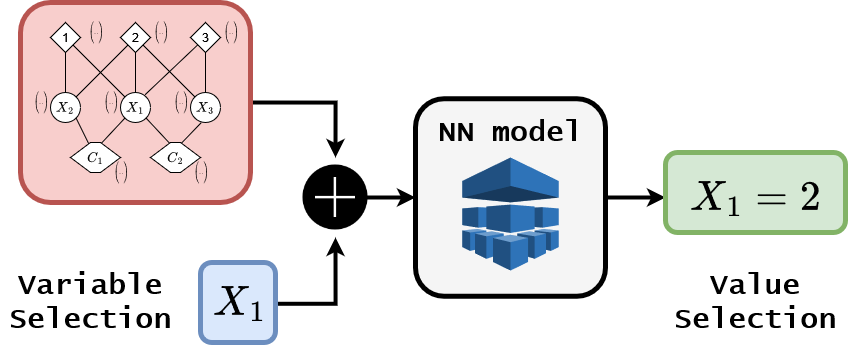

The diagram above was exported from draw.io. Its source (the exported page's mxGraphModel, read from the mxfile embedded in the PNG):
<mxGraphModel dx="2533" dy="1003" grid="1" gridSize="10" guides="1" tooltips="1" connect="1" arrows="1" fold="1" page="1" pageScale="1" pageWidth="850" pageHeight="1100" math="1" shadow="0">
  <root>
    <mxCell id="0" />
    <mxCell id="1" parent="0" />
    <mxCell id="z1wR7bklSt1rKg9aXHDH-38" style="edgeStyle=orthogonalEdgeStyle;rounded=0;orthogonalLoop=1;jettySize=auto;html=1;fontSize=36;strokeWidth=4;exitX=1.03;exitY=0.543;exitDx=0;exitDy=0;exitPerimeter=0;entryX=0.5;entryY=1;entryDx=0;entryDy=0;" parent="1" source="z1wR7bklSt1rKg9aXHDH-4" target="0IRIbP3oF_4lOirc-beu-15" edge="1">
      <mxGeometry relative="1" as="geometry">
        <mxPoint x="20" y="485" as="sourcePoint" />
        <mxPoint x="175" y="430" as="targetPoint" />
      </mxGeometry>
    </mxCell>
    <mxCell id="z1wR7bklSt1rKg9aXHDH-37" style="edgeStyle=orthogonalEdgeStyle;rounded=0;orthogonalLoop=1;jettySize=auto;html=1;exitX=1;exitY=0.5;exitDx=0;exitDy=0;entryX=0.5;entryY=0;entryDx=0;entryDy=0;fontSize=36;strokeWidth=4;" parent="1" source="z1wR7bklSt1rKg9aXHDH-6" target="0IRIbP3oF_4lOirc-beu-15" edge="1">
      <mxGeometry relative="1" as="geometry">
        <mxPoint x="175" y="360" as="targetPoint" />
      </mxGeometry>
    </mxCell>
    <mxCell id="z1wR7bklSt1rKg9aXHDH-6" value="" style="rounded=1;whiteSpace=wrap;html=1;fontSize=36;fillColor=#f8cecc;strokeColor=#b85450;strokeWidth=5;" parent="1" vertex="1">
      <mxGeometry x="-135" y="200" width="230" height="200" as="geometry" />
    </mxCell>
    <mxCell id="0IRIbP3oF_4lOirc-beu-1" style="edgeStyle=orthogonalEdgeStyle;rounded=0;orthogonalLoop=1;jettySize=auto;html=1;entryX=0;entryY=0.5;entryDx=0;entryDy=0;strokeWidth=4;" edge="1" parent="1" source="z1wR7bklSt1rKg9aXHDH-1" target="z1wR7bklSt1rKg9aXHDH-41">
      <mxGeometry relative="1" as="geometry" />
    </mxCell>
    <mxCell id="z1wR7bklSt1rKg9aXHDH-1" value="" style="rounded=1;whiteSpace=wrap;html=1;strokeWidth=5;fillColor=#f5f5f5;fontColor=#333333;strokeColor=#000000;" parent="1" vertex="1">
      <mxGeometry x="260" y="296.25" width="190" height="197.5" as="geometry" />
    </mxCell>
    <mxCell id="z1wR7bklSt1rKg9aXHDH-7" value="&lt;div&gt;$$X_2$$&lt;/div&gt;" style="ellipse;whiteSpace=wrap;html=1;aspect=fixed;" parent="1" vertex="1">
      <mxGeometry x="-105" y="290" width="30" height="30" as="geometry" />
    </mxCell>
    <mxCell id="z1wR7bklSt1rKg9aXHDH-8" value="$$X_1$$" style="ellipse;whiteSpace=wrap;html=1;aspect=fixed;" parent="1" vertex="1">
      <mxGeometry x="-35" y="290" width="30" height="30" as="geometry" />
    </mxCell>
    <mxCell id="z1wR7bklSt1rKg9aXHDH-9" value="$$X_3$$" style="ellipse;whiteSpace=wrap;html=1;aspect=fixed;" parent="1" vertex="1">
      <mxGeometry x="35" y="290" width="30" height="30" as="geometry" />
    </mxCell>
    <mxCell id="z1wR7bklSt1rKg9aXHDH-10" value="1" style="rhombus;whiteSpace=wrap;html=1;" parent="1" vertex="1">
      <mxGeometry x="-105" y="220" width="30" height="30" as="geometry" />
    </mxCell>
    <mxCell id="z1wR7bklSt1rKg9aXHDH-11" value="2" style="rhombus;whiteSpace=wrap;html=1;" parent="1" vertex="1">
      <mxGeometry x="-35" y="220" width="30" height="30" as="geometry" />
    </mxCell>
    <mxCell id="z1wR7bklSt1rKg9aXHDH-12" value="3" style="rhombus;whiteSpace=wrap;html=1;" parent="1" vertex="1">
      <mxGeometry x="35" y="220" width="30" height="30" as="geometry" />
    </mxCell>
    <mxCell id="z1wR7bklSt1rKg9aXHDH-13" value="&lt;div&gt;$$C_1$$&lt;/div&gt;" style="shape=hexagon;perimeter=hexagonPerimeter2;whiteSpace=wrap;html=1;fixedSize=1;" parent="1" vertex="1">
      <mxGeometry x="-85" y="340" width="50" height="30" as="geometry" />
    </mxCell>
    <mxCell id="z1wR7bklSt1rKg9aXHDH-14" value="&lt;div&gt;$$C_2$$&lt;/div&gt;" style="shape=hexagon;perimeter=hexagonPerimeter2;whiteSpace=wrap;html=1;fixedSize=1;" parent="1" vertex="1">
      <mxGeometry x="-5" y="340" width="50" height="30" as="geometry" />
    </mxCell>
    <mxCell id="z1wR7bklSt1rKg9aXHDH-15" value="" style="endArrow=none;html=1;rounded=0;entryX=0.36;entryY=1.003;entryDx=0;entryDy=0;exitX=0.625;exitY=0;exitDx=0;exitDy=0;entryPerimeter=0;" parent="1" source="z1wR7bklSt1rKg9aXHDH-14" target="z1wR7bklSt1rKg9aXHDH-9" edge="1">
      <mxGeometry width="50" height="50" relative="1" as="geometry">
        <mxPoint x="-105" y="360" as="sourcePoint" />
        <mxPoint x="-55" y="310" as="targetPoint" />
      </mxGeometry>
    </mxCell>
    <mxCell id="z1wR7bklSt1rKg9aXHDH-16" value="" style="endArrow=none;html=1;rounded=0;entryX=1;entryY=1;entryDx=0;entryDy=0;exitX=0.375;exitY=0;exitDx=0;exitDy=0;" parent="1" source="z1wR7bklSt1rKg9aXHDH-14" target="z1wR7bklSt1rKg9aXHDH-8" edge="1">
      <mxGeometry width="50" height="50" relative="1" as="geometry">
        <mxPoint x="35.95238095238096" y="360.71428571428567" as="sourcePoint" />
        <mxPoint x="49.39339828219636" y="325.6066017178037" as="targetPoint" />
      </mxGeometry>
    </mxCell>
    <mxCell id="z1wR7bklSt1rKg9aXHDH-17" value="" style="endArrow=none;html=1;rounded=0;entryX=0;entryY=1;entryDx=0;entryDy=0;exitX=0.625;exitY=0;exitDx=0;exitDy=0;" parent="1" source="z1wR7bklSt1rKg9aXHDH-13" target="z1wR7bklSt1rKg9aXHDH-8" edge="1">
      <mxGeometry width="50" height="50" relative="1" as="geometry">
        <mxPoint x="35.95238095238096" y="360.71428571428567" as="sourcePoint" />
        <mxPoint x="55.80000000000018" y="330.09" as="targetPoint" />
      </mxGeometry>
    </mxCell>
    <mxCell id="z1wR7bklSt1rKg9aXHDH-18" value="" style="endArrow=none;html=1;rounded=0;entryX=1;entryY=1;entryDx=0;entryDy=0;" parent="1" source="z1wR7bklSt1rKg9aXHDH-13" target="z1wR7bklSt1rKg9aXHDH-7" edge="1">
      <mxGeometry width="50" height="50" relative="1" as="geometry">
        <mxPoint x="-44.04761904761892" y="360.71428571428567" as="sourcePoint" />
        <mxPoint x="-20.60660171779807" y="325.6066017177981" as="targetPoint" />
      </mxGeometry>
    </mxCell>
    <mxCell id="z1wR7bklSt1rKg9aXHDH-19" value="" style="endArrow=none;html=1;rounded=0;entryX=0.5;entryY=1;entryDx=0;entryDy=0;exitX=0.5;exitY=0;exitDx=0;exitDy=0;" parent="1" source="z1wR7bklSt1rKg9aXHDH-9" target="z1wR7bklSt1rKg9aXHDH-12" edge="1">
      <mxGeometry width="50" height="50" relative="1" as="geometry">
        <mxPoint x="-34.04761904761892" y="370.71428571428567" as="sourcePoint" />
        <mxPoint x="-10.606601717798071" y="335.6066017177981" as="targetPoint" />
      </mxGeometry>
    </mxCell>
    <mxCell id="z1wR7bklSt1rKg9aXHDH-20" value="" style="endArrow=none;html=1;rounded=0;entryX=1;entryY=1;entryDx=0;entryDy=0;" parent="1" source="z1wR7bklSt1rKg9aXHDH-9" target="z1wR7bklSt1rKg9aXHDH-11" edge="1">
      <mxGeometry width="50" height="50" relative="1" as="geometry">
        <mxPoint x="60" y="300" as="sourcePoint" />
        <mxPoint x="60" y="260" as="targetPoint" />
      </mxGeometry>
    </mxCell>
    <mxCell id="z1wR7bklSt1rKg9aXHDH-21" value="" style="endArrow=none;html=1;rounded=0;entryX=0.5;entryY=1;entryDx=0;entryDy=0;" parent="1" source="z1wR7bklSt1rKg9aXHDH-8" target="z1wR7bklSt1rKg9aXHDH-11" edge="1">
      <mxGeometry width="50" height="50" relative="1" as="geometry">
        <mxPoint x="49.39339828219636" y="304.39339828219624" as="sourcePoint" />
        <mxPoint x="-2.4999999999998863" y="252.5" as="targetPoint" />
      </mxGeometry>
    </mxCell>
    <mxCell id="z1wR7bklSt1rKg9aXHDH-22" value="" style="endArrow=none;html=1;rounded=0;entryX=0;entryY=1;entryDx=0;entryDy=0;" parent="1" source="z1wR7bklSt1rKg9aXHDH-7" target="z1wR7bklSt1rKg9aXHDH-11" edge="1">
      <mxGeometry width="50" height="50" relative="1" as="geometry">
        <mxPoint x="-9.999999999999886" y="300" as="sourcePoint" />
        <mxPoint x="-9.999999999999886" y="260" as="targetPoint" />
      </mxGeometry>
    </mxCell>
    <mxCell id="z1wR7bklSt1rKg9aXHDH-23" value="" style="endArrow=none;html=1;rounded=0;entryX=0.5;entryY=1;entryDx=0;entryDy=0;" parent="1" source="z1wR7bklSt1rKg9aXHDH-7" target="z1wR7bklSt1rKg9aXHDH-10" edge="1">
      <mxGeometry width="50" height="50" relative="1" as="geometry">
        <mxPoint x="-69.39339828220193" y="304.393398282202" as="sourcePoint" />
        <mxPoint x="-17.499999999999886" y="252.5" as="targetPoint" />
      </mxGeometry>
    </mxCell>
    <mxCell id="z1wR7bklSt1rKg9aXHDH-24" value="" style="endArrow=none;html=1;rounded=0;entryX=1;entryY=1;entryDx=0;entryDy=0;" parent="1" source="z1wR7bklSt1rKg9aXHDH-8" target="z1wR7bklSt1rKg9aXHDH-10" edge="1">
      <mxGeometry width="50" height="50" relative="1" as="geometry">
        <mxPoint x="-79.99999999999989" y="300" as="sourcePoint" />
        <mxPoint x="-79.99999999999989" y="260" as="targetPoint" />
      </mxGeometry>
    </mxCell>
    <mxCell id="z1wR7bklSt1rKg9aXHDH-25" value="" style="endArrow=none;html=1;rounded=0;exitX=0.818;exitY=0.076;exitDx=0;exitDy=0;exitPerimeter=0;" parent="1" source="z1wR7bklSt1rKg9aXHDH-8" target="z1wR7bklSt1rKg9aXHDH-12" edge="1">
      <mxGeometry width="50" height="50" relative="1" as="geometry">
        <mxPoint x="-20.60660171779807" y="304.3933982822018" as="sourcePoint" />
        <mxPoint x="-72.49999999999989" y="252.5" as="targetPoint" />
      </mxGeometry>
    </mxCell>
    <mxCell id="z1wR7bklSt1rKg9aXHDH-26" value="\begin{pmatrix}&#10;&#10;\\&#10;..&#10;\\&#10;\\&#10;\end{pmatrix}" style="text;html=1;strokeColor=none;fillColor=none;align=center;verticalAlign=middle;whiteSpace=wrap;rounded=0;fontSize=5;" parent="1" vertex="1">
      <mxGeometry x="-115" y="290" height="20" as="geometry" />
    </mxCell>
    <mxCell id="z1wR7bklSt1rKg9aXHDH-27" value="\begin{pmatrix}&#10;&#10;\\&#10;..&#10;\\&#10;\\&#10;\end{pmatrix}" style="text;html=1;strokeColor=none;fillColor=none;align=center;verticalAlign=middle;whiteSpace=wrap;rounded=0;fontSize=5;" parent="1" vertex="1">
      <mxGeometry x="-45" y="290" height="20" as="geometry" />
    </mxCell>
    <mxCell id="z1wR7bklSt1rKg9aXHDH-28" value="\begin{pmatrix}&#10;&#10;\\&#10;..&#10;\\&#10;\\&#10;\end{pmatrix}" style="text;html=1;strokeColor=none;fillColor=none;align=center;verticalAlign=middle;whiteSpace=wrap;rounded=0;fontSize=5;" parent="1" vertex="1">
      <mxGeometry x="25" y="290" height="20" as="geometry" />
    </mxCell>
    <mxCell id="z1wR7bklSt1rKg9aXHDH-29" value="\begin{pmatrix}&#10;&#10;\\&#10;..&#10;\\&#10;\\&#10;\end{pmatrix}" style="text;html=1;strokeColor=none;fillColor=none;align=center;verticalAlign=middle;whiteSpace=wrap;rounded=0;fontSize=5;" parent="1" vertex="1">
      <mxGeometry x="5" y="220" height="20" as="geometry" />
    </mxCell>
    <mxCell id="z1wR7bklSt1rKg9aXHDH-30" value="\begin{pmatrix}&#10;&#10;\\&#10;..&#10;\\&#10;\\&#10;\end{pmatrix}" style="text;html=1;strokeColor=none;fillColor=none;align=center;verticalAlign=middle;whiteSpace=wrap;rounded=0;fontSize=5;" parent="1" vertex="1">
      <mxGeometry x="75" y="220" height="20" as="geometry" />
    </mxCell>
    <mxCell id="z1wR7bklSt1rKg9aXHDH-31" value="\begin{pmatrix}&#10;&#10;\\&#10;..&#10;\\&#10;\\&#10;\end{pmatrix}" style="text;html=1;strokeColor=none;fillColor=none;align=center;verticalAlign=middle;whiteSpace=wrap;rounded=0;fontSize=5;" parent="1" vertex="1">
      <mxGeometry x="-60" y="220" height="20" as="geometry" />
    </mxCell>
    <mxCell id="z1wR7bklSt1rKg9aXHDH-32" value="\begin{pmatrix}&#10;&#10;\\&#10;..&#10;\\&#10;\\&#10;\end{pmatrix}" style="text;html=1;strokeColor=none;fillColor=none;align=center;verticalAlign=middle;whiteSpace=wrap;rounded=0;fontSize=5;" parent="1" vertex="1">
      <mxGeometry x="-35" y="360" height="20" as="geometry" />
    </mxCell>
    <mxCell id="z1wR7bklSt1rKg9aXHDH-33" value="\begin{pmatrix}&#10;&#10;\\&#10;..&#10;\\&#10;\\&#10;\end{pmatrix}" style="text;html=1;strokeColor=none;fillColor=none;align=center;verticalAlign=middle;whiteSpace=wrap;rounded=0;fontSize=5;" parent="1" vertex="1">
      <mxGeometry x="45" y="360" height="20" as="geometry" />
    </mxCell>
    <mxCell id="z1wR7bklSt1rKg9aXHDH-39" style="edgeStyle=orthogonalEdgeStyle;rounded=0;orthogonalLoop=1;jettySize=auto;html=1;entryX=0;entryY=0.5;entryDx=0;entryDy=0;fontSize=36;strokeWidth=4;" parent="1" target="z1wR7bklSt1rKg9aXHDH-1" edge="1">
      <mxGeometry relative="1" as="geometry">
        <mxPoint x="210" y="395" as="sourcePoint" />
      </mxGeometry>
    </mxCell>
    <mxCell id="z1wR7bklSt1rKg9aXHDH-40" value="" style="rounded=1;whiteSpace=wrap;html=1;fontSize=36;fillColor=#d5e8d4;strokeColor=#82b366;strokeWidth=5;" parent="1" vertex="1">
      <mxGeometry x="510" y="350" width="180" height="80" as="geometry" />
    </mxCell>
    <mxCell id="z1wR7bklSt1rKg9aXHDH-41" value="&lt;div&gt;&lt;font style=&quot;font-size: 36px;&quot;&gt;$$X_1 = 2$$&lt;/font&gt;&lt;/div&gt;" style="text;html=1;strokeColor=none;fillColor=none;align=center;verticalAlign=middle;whiteSpace=wrap;rounded=0;" parent="1" vertex="1">
      <mxGeometry x="510" y="380" width="180" height="30" as="geometry" />
    </mxCell>
    <mxCell id="0IRIbP3oF_4lOirc-beu-8" value="&lt;font style=&quot;font-size: 29px;&quot; face=&quot;Lucida Console&quot;&gt;&lt;b&gt;NN model&lt;/b&gt;&lt;br&gt;&lt;/font&gt;" style="text;html=1;strokeColor=none;fillColor=none;align=center;verticalAlign=middle;whiteSpace=wrap;rounded=0;" vertex="1" parent="1">
      <mxGeometry x="270" y="300" width="170" height="60" as="geometry" />
    </mxCell>
    <mxCell id="0IRIbP3oF_4lOirc-beu-9" value="" style="outlineConnect=0;dashed=0;verticalLabelPosition=bottom;verticalAlign=top;align=center;html=1;shape=mxgraph.aws3.machine_learning;fillColor=#2E73B8;gradientColor=none;" vertex="1" parent="1">
      <mxGeometry x="306.75" y="355" width="96.5" height="113" as="geometry" />
    </mxCell>
    <mxCell id="z1wR7bklSt1rKg9aXHDH-34" value="" style="rounded=1;whiteSpace=wrap;html=1;fontSize=36;fillColor=#dae8fc;strokeColor=#6c8ebf;strokeWidth=5;" parent="1" vertex="1">
      <mxGeometry x="45" y="460" width="75" height="80" as="geometry" />
    </mxCell>
    <mxCell id="z1wR7bklSt1rKg9aXHDH-4" value="&lt;font style=&quot;font-size: 36px;&quot;&gt;$$X_1$$&lt;/font&gt;" style="text;html=1;strokeColor=none;fillColor=none;align=center;verticalAlign=middle;whiteSpace=wrap;rounded=0;" parent="1" vertex="1">
      <mxGeometry x="55" y="485" width="60" height="30" as="geometry" />
    </mxCell>
    <mxCell id="0IRIbP3oF_4lOirc-beu-11" value="Variable Selection" style="text;html=1;strokeColor=none;fillColor=none;align=center;verticalAlign=middle;whiteSpace=wrap;rounded=0;fontFamily=Lucida Console;fontSize=29;fontStyle=1" vertex="1" parent="1">
      <mxGeometry x="-155" y="485" width="180" height="30" as="geometry" />
    </mxCell>
    <mxCell id="0IRIbP3oF_4lOirc-beu-12" value="Value Selection" style="text;html=1;strokeColor=none;fillColor=none;align=center;verticalAlign=middle;whiteSpace=wrap;rounded=0;fontFamily=Lucida Console;fontSize=29;fontStyle=1" vertex="1" parent="1">
      <mxGeometry x="510" y="485" width="180" height="30" as="geometry" />
    </mxCell>
    <mxCell id="0IRIbP3oF_4lOirc-beu-15" value="" style="shape=image;html=1;verticalAlign=top;verticalLabelPosition=bottom;labelBackgroundColor=#ffffff;imageAspect=0;aspect=fixed;image=https://cdn4.iconfinder.com/data/icons/ionicons/512/icon-ios7-plus-128.png;fontFamily=Lucida Console;fontSize=29;strokeWidth=8;fillColor=#C23BBD;gradientColor=#08ADFF;gradientDirection=east;" vertex="1" parent="1">
      <mxGeometry x="140" y="355" width="80" height="80" as="geometry" />
    </mxCell>
  </root>
</mxGraphModel>